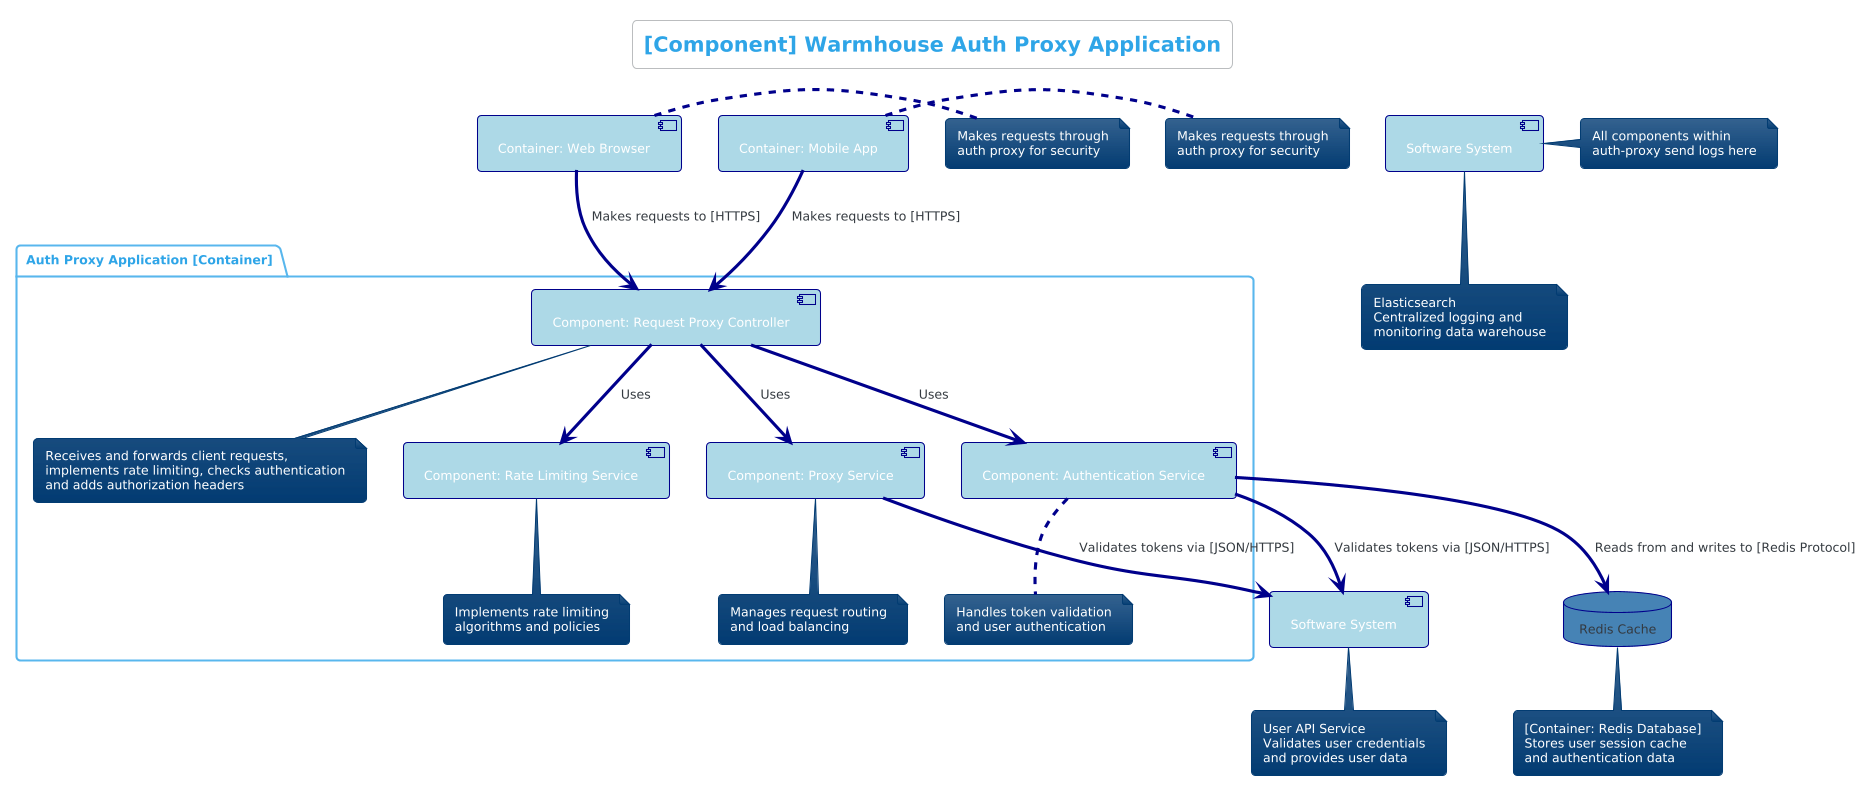

The diagram above was rendered by PlantUML. Its source (embedded in the PNG):
@startuml(authproxy_component_diagram)
!theme cerulean
skinparam backgroundColor white
skinparam component {
    BackgroundColor LightBlue
    BorderColor DarkBlue
    ArrowColor DarkBlue
}
skinparam database {
    BackgroundColor SteelBlue
    BorderColor DarkBlue
}
skinparam queue {
    BackgroundColor LightGray
    BorderColor DarkGray
}

title [Component] Warmhouse Auth Proxy Application

' Client Applications
[Container: Web Browser] as web
note right of web
  Makes requests through
  auth proxy for security
end note

[Container: Mobile App] as mobile
note right of mobile
  Makes requests through
  auth proxy for security
end note

' Auth Proxy Application Container
package "Auth Proxy Application [Container]" {
    [Component: Request Proxy Controller] as proxy_controller
    note bottom of proxy_controller
      Receives and forwards client requests,
      implements rate limiting, checks authentication
      and adds authorization headers
    end note
    
    ' Service Components
    [Component: Proxy Service] as proxy_service
    note bottom of proxy_service
      Manages request routing
      and load balancing
    end note
    
    [Component: Rate Limiting Service] as rate_service
    note bottom of rate_service
      Implements rate limiting
      algorithms and policies
    end note
    
    [Component: Authentication Service] as auth_service
    note bottom of auth_service
      Handles token validation
      and user authentication
    end note
}

' Cache Database
database "Redis Cache" as cache
note bottom of cache
  [Container: Redis Database]
  Stores user session cache
  and authentication data
end note

' External Systems
[Software System] as user_api
note bottom of user_api
  User API Service
  Validates user credentials
  and provides user data
end note

[Software System] as elasticsearch
note bottom of elasticsearch
  Elasticsearch
  Centralized logging and
  monitoring data warehouse
end note

' Client to Auth Proxy Connections
web --> proxy_controller : Makes requests to [HTTPS]
mobile --> proxy_controller : Makes requests to [HTTPS]

' Internal Controller to Service Connections
proxy_controller --> proxy_service : Uses
proxy_controller --> rate_service : Uses
proxy_controller --> auth_service : Uses

' Service to External Systems Connections
auth_service --> user_api : Validates tokens via [JSON/HTTPS]
proxy_service --> user_api : Validates tokens via [JSON/HTTPS]

' Service to Cache Connections
auth_service --> cache : Reads from and writes to [Redis Protocol]

' Auth Proxy to Elasticsearch Connection
note right of elasticsearch
  All components within
  auth-proxy send logs here
end note

@enduml